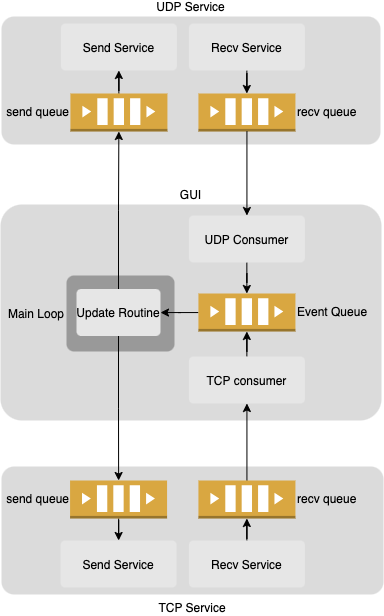

The diagram above was exported from draw.io. Its source (the exported page's mxGraphModel, read from the mxfile embedded in the PNG):
<mxGraphModel dx="187" dy="979" grid="1" gridSize="10" guides="1" tooltips="1" connect="1" arrows="1" fold="1" page="1" pageScale="1" pageWidth="1100" pageHeight="850" math="0" shadow="0">
  <root>
    <mxCell id="0" />
    <mxCell id="1" parent="0" />
    <mxCell id="aDhP48SMGLiHy_gKRurP-1" value="" style="group" vertex="1" connectable="0" parent="1">
      <mxGeometry x="1459" y="136" width="383" height="578" as="geometry" />
    </mxCell>
    <mxCell id="aDhP48SMGLiHy_gKRurP-2" value="UDP Service" style="rounded=1;arcSize=10;strokeColor=none;fillColor=#DBDBDB;gradientColor=none;labelPosition=center;verticalLabelPosition=top;align=center;verticalAlign=bottom;" vertex="1" parent="aDhP48SMGLiHy_gKRurP-1">
      <mxGeometry x="1" width="379" height="128" as="geometry" />
    </mxCell>
    <mxCell id="aDhP48SMGLiHy_gKRurP-3" value="recv queue" style="outlineConnect=0;dashed=0;verticalLabelPosition=middle;verticalAlign=middle;align=left;html=1;shape=mxgraph.aws3.queue;fillColor=#D9A741;gradientColor=none;labelPosition=right;" vertex="1" parent="aDhP48SMGLiHy_gKRurP-1">
      <mxGeometry x="197.93000000000006" y="77" width="97" height="38" as="geometry" />
    </mxCell>
    <mxCell id="aDhP48SMGLiHy_gKRurP-4" value="" style="edgeStyle=orthogonalEdgeStyle;rounded=0;orthogonalLoop=1;jettySize=auto;html=1;" edge="1" parent="aDhP48SMGLiHy_gKRurP-1" source="aDhP48SMGLiHy_gKRurP-5" target="aDhP48SMGLiHy_gKRurP-6">
      <mxGeometry relative="1" as="geometry" />
    </mxCell>
    <mxCell id="aDhP48SMGLiHy_gKRurP-5" value="send queue" style="outlineConnect=0;dashed=0;verticalLabelPosition=middle;verticalAlign=middle;align=right;html=1;shape=mxgraph.aws3.queue;fillColor=#D9A741;gradientColor=none;labelPosition=left;" vertex="1" parent="aDhP48SMGLiHy_gKRurP-1">
      <mxGeometry x="69.93000000000006" y="77" width="97" height="38" as="geometry" />
    </mxCell>
    <mxCell id="aDhP48SMGLiHy_gKRurP-6" value="Send Service" style="rounded=1;arcSize=10;strokeColor=none;fillColor=#E6E6E6;gradientColor=none;labelPosition=center;verticalLabelPosition=middle;align=center;verticalAlign=middle;" vertex="1" parent="aDhP48SMGLiHy_gKRurP-1">
      <mxGeometry x="60.430000000000064" y="7" width="116" height="47" as="geometry" />
    </mxCell>
    <mxCell id="aDhP48SMGLiHy_gKRurP-7" value="" style="edgeStyle=orthogonalEdgeStyle;rounded=0;orthogonalLoop=1;jettySize=auto;html=1;" edge="1" parent="aDhP48SMGLiHy_gKRurP-1" source="aDhP48SMGLiHy_gKRurP-8" target="aDhP48SMGLiHy_gKRurP-3">
      <mxGeometry relative="1" as="geometry" />
    </mxCell>
    <mxCell id="aDhP48SMGLiHy_gKRurP-8" value="Recv Service" style="rounded=1;arcSize=10;strokeColor=none;fillColor=#E6E6E6;gradientColor=none;labelPosition=center;verticalLabelPosition=middle;align=center;verticalAlign=middle;" vertex="1" parent="aDhP48SMGLiHy_gKRurP-1">
      <mxGeometry x="188.43000000000006" y="7" width="116" height="47" as="geometry" />
    </mxCell>
    <mxCell id="aDhP48SMGLiHy_gKRurP-9" value="GUI" style="rounded=1;arcSize=10;strokeColor=none;fillColor=#DBDBDB;gradientColor=none;labelPosition=center;verticalLabelPosition=top;align=center;verticalAlign=bottom;" vertex="1" parent="aDhP48SMGLiHy_gKRurP-1">
      <mxGeometry y="188" width="381" height="216" as="geometry" />
    </mxCell>
    <mxCell id="aDhP48SMGLiHy_gKRurP-10" value="Main Loop" style="rounded=1;arcSize=10;strokeColor=none;fillColor=#999999;gradientColor=none;labelPosition=left;verticalLabelPosition=middle;align=right;verticalAlign=middle;" vertex="1" parent="aDhP48SMGLiHy_gKRurP-1">
      <mxGeometry x="66" y="259" width="108" height="76" as="geometry" />
    </mxCell>
    <mxCell id="aDhP48SMGLiHy_gKRurP-11" value="" style="edgeStyle=orthogonalEdgeStyle;rounded=0;orthogonalLoop=1;jettySize=auto;html=1;" edge="1" parent="aDhP48SMGLiHy_gKRurP-1" source="aDhP48SMGLiHy_gKRurP-12" target="aDhP48SMGLiHy_gKRurP-14">
      <mxGeometry relative="1" as="geometry" />
    </mxCell>
    <mxCell id="aDhP48SMGLiHy_gKRurP-12" value="Event Queue" style="outlineConnect=0;dashed=0;verticalLabelPosition=middle;verticalAlign=middle;align=left;html=1;shape=mxgraph.aws3.queue;fillColor=#D9A741;gradientColor=none;labelPosition=right;" vertex="1" parent="aDhP48SMGLiHy_gKRurP-1">
      <mxGeometry x="197.93000000000006" y="277" width="97" height="38" as="geometry" />
    </mxCell>
    <mxCell id="aDhP48SMGLiHy_gKRurP-13" value="" style="edgeStyle=orthogonalEdgeStyle;rounded=0;orthogonalLoop=1;jettySize=auto;html=1;" edge="1" parent="aDhP48SMGLiHy_gKRurP-1" source="aDhP48SMGLiHy_gKRurP-14" target="aDhP48SMGLiHy_gKRurP-5">
      <mxGeometry relative="1" as="geometry">
        <mxPoint x="-98.95652173913004" y="124.00000000000011" as="targetPoint" />
      </mxGeometry>
    </mxCell>
    <mxCell id="aDhP48SMGLiHy_gKRurP-14" value="Update Routine" style="rounded=1;arcSize=10;strokeColor=none;fillColor=#E6E6E6;gradientColor=none;labelPosition=center;verticalLabelPosition=middle;align=center;verticalAlign=middle;" vertex="1" parent="aDhP48SMGLiHy_gKRurP-1">
      <mxGeometry x="76" y="272.5" width="84" height="47" as="geometry" />
    </mxCell>
    <mxCell id="aDhP48SMGLiHy_gKRurP-15" value="TCP Service" style="rounded=1;arcSize=10;strokeColor=none;fillColor=#DBDBDB;gradientColor=none;labelPosition=center;verticalLabelPosition=bottom;align=center;verticalAlign=top;" vertex="1" parent="aDhP48SMGLiHy_gKRurP-1">
      <mxGeometry x="1" y="450" width="382" height="128" as="geometry" />
    </mxCell>
    <mxCell id="aDhP48SMGLiHy_gKRurP-16" value="" style="edgeStyle=orthogonalEdgeStyle;rounded=0;orthogonalLoop=1;jettySize=auto;html=1;" edge="1" parent="aDhP48SMGLiHy_gKRurP-1" source="aDhP48SMGLiHy_gKRurP-17" target="aDhP48SMGLiHy_gKRurP-27">
      <mxGeometry relative="1" as="geometry" />
    </mxCell>
    <mxCell id="aDhP48SMGLiHy_gKRurP-17" value="recv queue" style="outlineConnect=0;dashed=0;verticalLabelPosition=middle;verticalAlign=middle;align=left;html=1;shape=mxgraph.aws3.queue;fillColor=#D9A741;gradientColor=none;labelPosition=right;" vertex="1" parent="aDhP48SMGLiHy_gKRurP-1">
      <mxGeometry x="197.93000000000006" y="464" width="97" height="38" as="geometry" />
    </mxCell>
    <mxCell id="aDhP48SMGLiHy_gKRurP-18" value="" style="edgeStyle=orthogonalEdgeStyle;rounded=0;orthogonalLoop=1;jettySize=auto;html=1;" edge="1" parent="aDhP48SMGLiHy_gKRurP-1" source="aDhP48SMGLiHy_gKRurP-19" target="aDhP48SMGLiHy_gKRurP-20">
      <mxGeometry relative="1" as="geometry" />
    </mxCell>
    <mxCell id="aDhP48SMGLiHy_gKRurP-19" value="send queue" style="outlineConnect=0;dashed=0;verticalLabelPosition=middle;verticalAlign=middle;align=right;html=1;shape=mxgraph.aws3.queue;fillColor=#D9A741;gradientColor=none;labelPosition=left;" vertex="1" parent="aDhP48SMGLiHy_gKRurP-1">
      <mxGeometry x="69.57000000000016" y="464" width="97" height="38" as="geometry" />
    </mxCell>
    <mxCell id="aDhP48SMGLiHy_gKRurP-20" value="Send Service" style="rounded=1;arcSize=10;strokeColor=none;fillColor=#E6E6E6;gradientColor=none;labelPosition=center;verticalLabelPosition=middle;align=center;verticalAlign=middle;" vertex="1" parent="aDhP48SMGLiHy_gKRurP-1">
      <mxGeometry x="60.069999999999936" y="524" width="116" height="47" as="geometry" />
    </mxCell>
    <mxCell id="aDhP48SMGLiHy_gKRurP-21" value="" style="edgeStyle=orthogonalEdgeStyle;rounded=0;orthogonalLoop=1;jettySize=auto;html=1;" edge="1" parent="aDhP48SMGLiHy_gKRurP-1" source="aDhP48SMGLiHy_gKRurP-22" target="aDhP48SMGLiHy_gKRurP-17">
      <mxGeometry relative="1" as="geometry" />
    </mxCell>
    <mxCell id="aDhP48SMGLiHy_gKRurP-22" value="Recv Service" style="rounded=1;arcSize=10;strokeColor=none;fillColor=#E6E6E6;gradientColor=none;labelPosition=center;verticalLabelPosition=middle;align=center;verticalAlign=middle;" vertex="1" parent="aDhP48SMGLiHy_gKRurP-1">
      <mxGeometry x="188.43000000000006" y="524" width="116" height="47" as="geometry" />
    </mxCell>
    <mxCell id="aDhP48SMGLiHy_gKRurP-23" value="" style="edgeStyle=orthogonalEdgeStyle;rounded=0;orthogonalLoop=1;jettySize=auto;html=1;" edge="1" parent="aDhP48SMGLiHy_gKRurP-1" source="aDhP48SMGLiHy_gKRurP-14" target="aDhP48SMGLiHy_gKRurP-19">
      <mxGeometry relative="1" as="geometry">
        <mxPoint x="128" y="253" as="sourcePoint" />
        <mxPoint x="128" y="125" as="targetPoint" />
      </mxGeometry>
    </mxCell>
    <mxCell id="aDhP48SMGLiHy_gKRurP-24" value="" style="edgeStyle=orthogonalEdgeStyle;rounded=0;orthogonalLoop=1;jettySize=auto;html=1;" edge="1" parent="aDhP48SMGLiHy_gKRurP-1" source="aDhP48SMGLiHy_gKRurP-25" target="aDhP48SMGLiHy_gKRurP-12">
      <mxGeometry relative="1" as="geometry" />
    </mxCell>
    <mxCell id="aDhP48SMGLiHy_gKRurP-25" value="UDP Consumer" style="rounded=1;arcSize=10;strokeColor=none;fillColor=#E6E6E6;gradientColor=none;labelPosition=center;verticalLabelPosition=middle;align=center;verticalAlign=middle;" vertex="1" parent="aDhP48SMGLiHy_gKRurP-1">
      <mxGeometry x="188.43000000000006" y="199" width="116" height="47" as="geometry" />
    </mxCell>
    <mxCell id="aDhP48SMGLiHy_gKRurP-26" value="" style="edgeStyle=orthogonalEdgeStyle;rounded=0;orthogonalLoop=1;jettySize=auto;html=1;" edge="1" parent="aDhP48SMGLiHy_gKRurP-1" source="aDhP48SMGLiHy_gKRurP-27" target="aDhP48SMGLiHy_gKRurP-12">
      <mxGeometry relative="1" as="geometry" />
    </mxCell>
    <mxCell id="aDhP48SMGLiHy_gKRurP-27" value="TCP consumer" style="rounded=1;arcSize=10;strokeColor=none;fillColor=#E6E6E6;gradientColor=none;labelPosition=center;verticalLabelPosition=middle;align=center;verticalAlign=middle;" vertex="1" parent="aDhP48SMGLiHy_gKRurP-1">
      <mxGeometry x="188.43000000000006" y="340" width="116" height="47" as="geometry" />
    </mxCell>
    <mxCell id="aDhP48SMGLiHy_gKRurP-28" value="" style="edgeStyle=orthogonalEdgeStyle;rounded=0;orthogonalLoop=1;jettySize=auto;html=1;" edge="1" parent="aDhP48SMGLiHy_gKRurP-1" source="aDhP48SMGLiHy_gKRurP-3" target="aDhP48SMGLiHy_gKRurP-25">
      <mxGeometry relative="1" as="geometry" />
    </mxCell>
  </root>
</mxGraphModel>